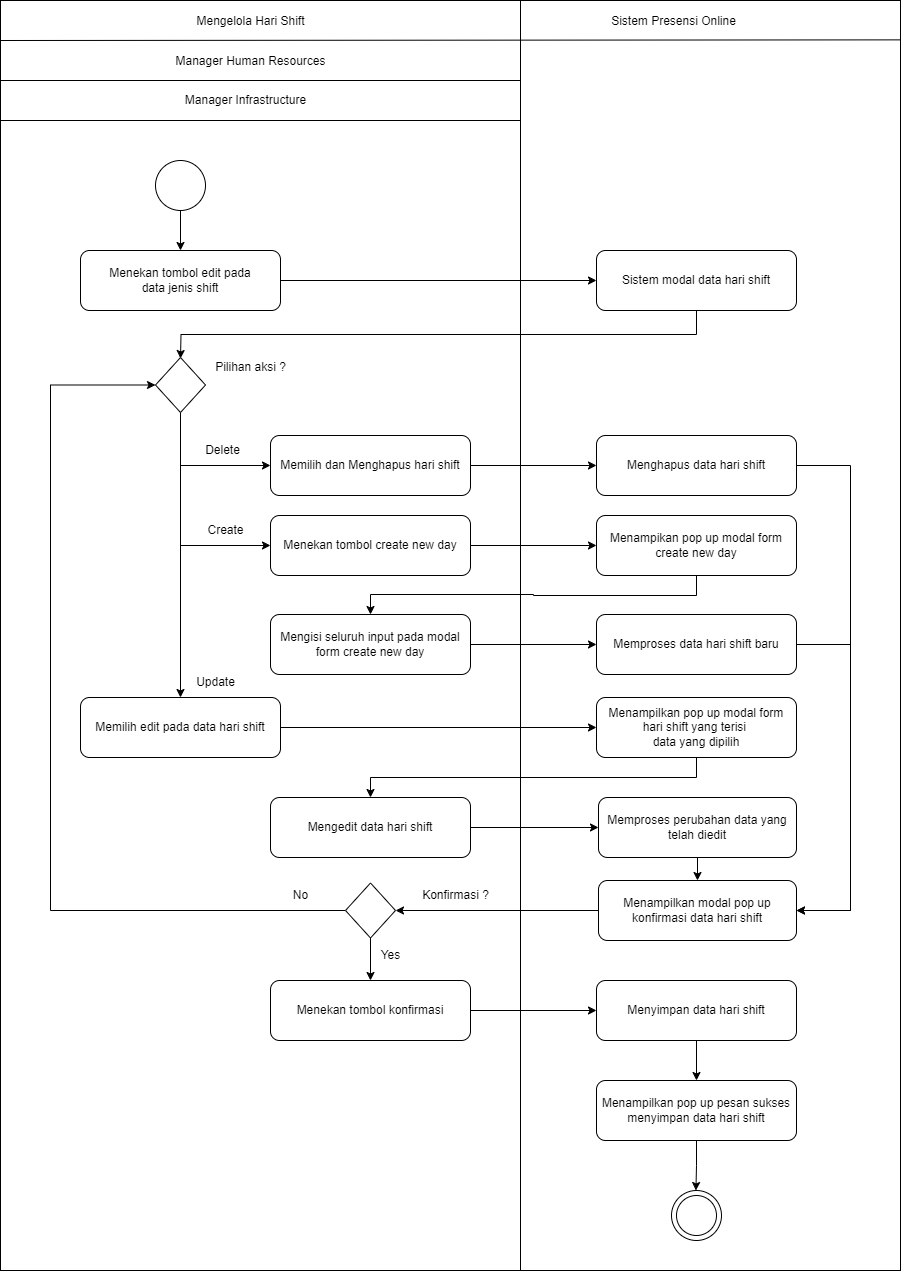

The diagram above was exported from draw.io. Its source (the exported page's mxGraphModel, read from the mxfile embedded in the PNG):
<mxGraphModel dx="1221" dy="759" grid="1" gridSize="10" guides="1" tooltips="1" connect="1" arrows="1" fold="1" page="1" pageScale="1" pageWidth="1169" pageHeight="826" background="none" math="0" shadow="0">
  <root>
    <mxCell id="0" />
    <mxCell id="1" parent="0" />
    <mxCell id="bPhmpd2ObxQ6zMpRkJ2B-48" value="" style="rounded=0;whiteSpace=wrap;html=1;movable=1;resizable=1;rotatable=1;deletable=1;editable=1;locked=0;connectable=1;" parent="1" vertex="1">
      <mxGeometry x="400" y="240" width="900" height="1270" as="geometry" />
    </mxCell>
    <mxCell id="LE3OJCc7hh9DtCgQ5Tj0-1" style="edgeStyle=orthogonalEdgeStyle;rounded=0;orthogonalLoop=1;jettySize=auto;html=1;exitX=1;exitY=0.5;exitDx=0;exitDy=0;entryX=0;entryY=0.5;entryDx=0;entryDy=0;" parent="1" source="bPhmpd2ObxQ6zMpRkJ2B-42" target="bPhmpd2ObxQ6zMpRkJ2B-43" edge="1">
      <mxGeometry relative="1" as="geometry" />
    </mxCell>
    <mxCell id="bPhmpd2ObxQ6zMpRkJ2B-42" value="Menekan tombol edit pada&lt;div&gt;data jenis shift&lt;/div&gt;" style="rounded=1;whiteSpace=wrap;html=1;" parent="1" vertex="1">
      <mxGeometry x="480" y="490" width="200" height="60" as="geometry" />
    </mxCell>
    <mxCell id="-uwiNGIZaLcpSf68Rv4D-4" style="edgeStyle=orthogonalEdgeStyle;rounded=0;orthogonalLoop=1;jettySize=auto;html=1;exitX=0.5;exitY=1;exitDx=0;exitDy=0;entryX=0.5;entryY=0;entryDx=0;entryDy=0;" parent="1" source="bPhmpd2ObxQ6zMpRkJ2B-43" edge="1">
      <mxGeometry relative="1" as="geometry">
        <mxPoint x="580" y="598" as="targetPoint" />
      </mxGeometry>
    </mxCell>
    <mxCell id="bPhmpd2ObxQ6zMpRkJ2B-43" value="Sistem modal data hari shift" style="rounded=1;whiteSpace=wrap;html=1;" parent="1" vertex="1">
      <mxGeometry x="996" y="490" width="200" height="60" as="geometry" />
    </mxCell>
    <mxCell id="bPhmpd2ObxQ6zMpRkJ2B-80" value="Mengelola Hari Shift" style="text;html=1;align=center;verticalAlign=middle;resizable=0;points=[];autosize=1;strokeColor=none;fillColor=none;" parent="1" vertex="1">
      <mxGeometry x="585" y="246" width="130" height="30" as="geometry" />
    </mxCell>
    <mxCell id="bPhmpd2ObxQ6zMpRkJ2B-82" value="Sistem Presensi Online" style="text;html=1;align=center;verticalAlign=middle;resizable=0;points=[];autosize=1;strokeColor=none;fillColor=none;" parent="1" vertex="1">
      <mxGeometry x="998" y="246" width="150" height="30" as="geometry" />
    </mxCell>
    <mxCell id="bPhmpd2ObxQ6zMpRkJ2B-84" value="" style="endArrow=none;html=1;rounded=0;entryX=1;entryY=0.031;entryDx=0;entryDy=0;entryPerimeter=0;" parent="1" target="bPhmpd2ObxQ6zMpRkJ2B-48" edge="1">
      <mxGeometry width="50" height="50" relative="1" as="geometry">
        <mxPoint x="400" y="280" as="sourcePoint" />
        <mxPoint x="1240" y="280" as="targetPoint" />
      </mxGeometry>
    </mxCell>
    <mxCell id="bPhmpd2ObxQ6zMpRkJ2B-85" value="" style="endArrow=none;html=1;rounded=0;" parent="1" edge="1">
      <mxGeometry width="50" height="50" relative="1" as="geometry">
        <mxPoint x="400" y="320" as="sourcePoint" />
        <mxPoint x="920" y="320" as="targetPoint" />
      </mxGeometry>
    </mxCell>
    <mxCell id="taoI9tarHKdUE-kvl5ud-4" style="edgeStyle=orthogonalEdgeStyle;rounded=0;orthogonalLoop=1;jettySize=auto;html=1;exitX=0.5;exitY=1;exitDx=0;exitDy=0;entryX=0.5;entryY=0;entryDx=0;entryDy=0;" parent="1" source="bPhmpd2ObxQ6zMpRkJ2B-88" target="bPhmpd2ObxQ6zMpRkJ2B-42" edge="1">
      <mxGeometry relative="1" as="geometry">
        <mxPoint x="832.5" y="425" as="targetPoint" />
      </mxGeometry>
    </mxCell>
    <mxCell id="bPhmpd2ObxQ6zMpRkJ2B-88" value="" style="ellipse;whiteSpace=wrap;html=1;aspect=fixed;" parent="1" vertex="1">
      <mxGeometry x="555" y="400" width="50" height="50" as="geometry" />
    </mxCell>
    <mxCell id="pzbnIiftBN_35Zr89HN9-2" value="Manager Human Resources" style="text;html=1;align=center;verticalAlign=middle;resizable=0;points=[];autosize=1;strokeColor=none;fillColor=none;" parent="1" vertex="1">
      <mxGeometry x="565" y="286" width="170" height="30" as="geometry" />
    </mxCell>
    <mxCell id="pzbnIiftBN_35Zr89HN9-3" value="" style="group" parent="1" vertex="1" connectable="0">
      <mxGeometry x="1071" y="1430" width="50" height="50" as="geometry" />
    </mxCell>
    <mxCell id="pzbnIiftBN_35Zr89HN9-4" value="" style="ellipse;whiteSpace=wrap;html=1;aspect=fixed;" parent="pzbnIiftBN_35Zr89HN9-3" vertex="1">
      <mxGeometry width="50" height="50" as="geometry" />
    </mxCell>
    <mxCell id="pzbnIiftBN_35Zr89HN9-5" value="" style="ellipse;whiteSpace=wrap;html=1;aspect=fixed;" parent="pzbnIiftBN_35Zr89HN9-3" vertex="1">
      <mxGeometry x="5" y="5" width="40" height="40" as="geometry" />
    </mxCell>
    <mxCell id="pzbnIiftBN_35Zr89HN9-6" style="edgeStyle=orthogonalEdgeStyle;rounded=0;orthogonalLoop=1;jettySize=auto;html=1;exitX=1;exitY=0.5;exitDx=0;exitDy=0;entryX=0;entryY=0.5;entryDx=0;entryDy=0;" parent="1" source="pzbnIiftBN_35Zr89HN9-7" target="pzbnIiftBN_35Zr89HN9-20" edge="1">
      <mxGeometry relative="1" as="geometry">
        <mxPoint x="950" y="705" as="targetPoint" />
      </mxGeometry>
    </mxCell>
    <mxCell id="pzbnIiftBN_35Zr89HN9-7" value="Memilih dan Menghapus hari shift" style="rounded=1;whiteSpace=wrap;html=1;" parent="1" vertex="1">
      <mxGeometry x="670" y="675" width="200" height="60" as="geometry" />
    </mxCell>
    <mxCell id="pzbnIiftBN_35Zr89HN9-8" value="" style="edgeStyle=orthogonalEdgeStyle;rounded=0;orthogonalLoop=1;jettySize=auto;html=1;" parent="1" edge="1">
      <mxGeometry relative="1" as="geometry">
        <mxPoint x="1096" y="667" as="sourcePoint" />
        <mxPoint x="1096" y="667" as="targetPoint" />
      </mxGeometry>
    </mxCell>
    <mxCell id="U5wqIserg7OtK1j5NFli-21" style="edgeStyle=orthogonalEdgeStyle;rounded=0;orthogonalLoop=1;jettySize=auto;html=1;exitX=0.5;exitY=1;exitDx=0;exitDy=0;entryX=0;entryY=0.5;entryDx=0;entryDy=0;" parent="1" source="pzbnIiftBN_35Zr89HN9-11" target="pzbnIiftBN_35Zr89HN9-7" edge="1">
      <mxGeometry relative="1" as="geometry" />
    </mxCell>
    <mxCell id="U5wqIserg7OtK1j5NFli-22" style="edgeStyle=orthogonalEdgeStyle;rounded=0;orthogonalLoop=1;jettySize=auto;html=1;exitX=0.5;exitY=1;exitDx=0;exitDy=0;entryX=0;entryY=0.5;entryDx=0;entryDy=0;" parent="1" source="pzbnIiftBN_35Zr89HN9-11" target="U5wqIserg7OtK1j5NFli-4" edge="1">
      <mxGeometry relative="1" as="geometry" />
    </mxCell>
    <mxCell id="U5wqIserg7OtK1j5NFli-23" style="edgeStyle=orthogonalEdgeStyle;rounded=0;orthogonalLoop=1;jettySize=auto;html=1;exitX=0.5;exitY=1;exitDx=0;exitDy=0;entryX=0.5;entryY=0;entryDx=0;entryDy=0;" parent="1" source="pzbnIiftBN_35Zr89HN9-11" target="U5wqIserg7OtK1j5NFli-9" edge="1">
      <mxGeometry relative="1" as="geometry" />
    </mxCell>
    <mxCell id="pzbnIiftBN_35Zr89HN9-11" value="" style="rhombus;whiteSpace=wrap;html=1;" parent="1" vertex="1">
      <mxGeometry x="555" y="597" width="50" height="55" as="geometry" />
    </mxCell>
    <mxCell id="pzbnIiftBN_35Zr89HN9-12" value="Pilihan aksi ?" style="text;html=1;align=center;verticalAlign=middle;resizable=0;points=[];autosize=1;strokeColor=none;fillColor=none;" parent="1" vertex="1">
      <mxGeometry x="605" y="592" width="90" height="30" as="geometry" />
    </mxCell>
    <mxCell id="pzbnIiftBN_35Zr89HN9-19" value="" style="edgeStyle=orthogonalEdgeStyle;rounded=0;orthogonalLoop=1;jettySize=auto;html=1;" parent="1" edge="1">
      <mxGeometry relative="1" as="geometry">
        <mxPoint x="1096" y="667" as="sourcePoint" />
        <mxPoint x="1096" y="667" as="targetPoint" />
      </mxGeometry>
    </mxCell>
    <mxCell id="waVAZO2cXEcTkfABR8yH-3" style="edgeStyle=orthogonalEdgeStyle;rounded=0;orthogonalLoop=1;jettySize=auto;html=1;exitX=1;exitY=0.5;exitDx=0;exitDy=0;entryX=1;entryY=0.5;entryDx=0;entryDy=0;" parent="1" source="pzbnIiftBN_35Zr89HN9-20" target="U5wqIserg7OtK1j5NFli-14" edge="1">
      <mxGeometry relative="1" as="geometry">
        <Array as="points">
          <mxPoint x="1250" y="705" />
          <mxPoint x="1250" y="1150" />
        </Array>
      </mxGeometry>
    </mxCell>
    <mxCell id="pzbnIiftBN_35Zr89HN9-20" value="Menghapus data hari&amp;nbsp;shift" style="rounded=1;whiteSpace=wrap;html=1;" parent="1" vertex="1">
      <mxGeometry x="996" y="675" width="200" height="60" as="geometry" />
    </mxCell>
    <mxCell id="U5wqIserg7OtK1j5NFli-1" value="Manager Infrastructure" style="text;html=1;align=center;verticalAlign=middle;resizable=0;points=[];autosize=1;strokeColor=none;fillColor=none;" parent="1" vertex="1">
      <mxGeometry x="575" y="325" width="140" height="30" as="geometry" />
    </mxCell>
    <mxCell id="U5wqIserg7OtK1j5NFli-2" value="" style="endArrow=none;html=1;rounded=0;" parent="1" edge="1">
      <mxGeometry width="50" height="50" relative="1" as="geometry">
        <mxPoint x="400" y="360" as="sourcePoint" />
        <mxPoint x="920" y="360" as="targetPoint" />
      </mxGeometry>
    </mxCell>
    <mxCell id="U5wqIserg7OtK1j5NFli-24" style="edgeStyle=orthogonalEdgeStyle;rounded=0;orthogonalLoop=1;jettySize=auto;html=1;exitX=1;exitY=0.5;exitDx=0;exitDy=0;entryX=0;entryY=0.5;entryDx=0;entryDy=0;" parent="1" source="U5wqIserg7OtK1j5NFli-4" target="U5wqIserg7OtK1j5NFli-5" edge="1">
      <mxGeometry relative="1" as="geometry" />
    </mxCell>
    <mxCell id="U5wqIserg7OtK1j5NFli-4" value="Menekan tombol create new day" style="rounded=1;whiteSpace=wrap;html=1;" parent="1" vertex="1">
      <mxGeometry x="670" y="755" width="200" height="60" as="geometry" />
    </mxCell>
    <mxCell id="U5wqIserg7OtK1j5NFli-25" style="edgeStyle=orthogonalEdgeStyle;rounded=0;orthogonalLoop=1;jettySize=auto;html=1;exitX=0.5;exitY=1;exitDx=0;exitDy=0;entryX=0.5;entryY=0;entryDx=0;entryDy=0;" parent="1" source="U5wqIserg7OtK1j5NFli-5" target="U5wqIserg7OtK1j5NFli-7" edge="1">
      <mxGeometry relative="1" as="geometry" />
    </mxCell>
    <mxCell id="U5wqIserg7OtK1j5NFli-5" value="Menampikan pop up modal form create new day" style="rounded=1;whiteSpace=wrap;html=1;" parent="1" vertex="1">
      <mxGeometry x="996" y="755" width="200" height="60" as="geometry" />
    </mxCell>
    <mxCell id="U5wqIserg7OtK1j5NFli-26" style="edgeStyle=orthogonalEdgeStyle;rounded=0;orthogonalLoop=1;jettySize=auto;html=1;exitX=1;exitY=0.5;exitDx=0;exitDy=0;entryX=0;entryY=0.5;entryDx=0;entryDy=0;" parent="1" source="U5wqIserg7OtK1j5NFli-7" target="U5wqIserg7OtK1j5NFli-8" edge="1">
      <mxGeometry relative="1" as="geometry" />
    </mxCell>
    <mxCell id="U5wqIserg7OtK1j5NFli-7" value="Mengisi seluruh input pada modal form create new day" style="rounded=1;whiteSpace=wrap;html=1;" parent="1" vertex="1">
      <mxGeometry x="670" y="854" width="200" height="60" as="geometry" />
    </mxCell>
    <mxCell id="waVAZO2cXEcTkfABR8yH-2" style="edgeStyle=orthogonalEdgeStyle;rounded=0;orthogonalLoop=1;jettySize=auto;html=1;exitX=1;exitY=0.5;exitDx=0;exitDy=0;entryX=1;entryY=0.5;entryDx=0;entryDy=0;" parent="1" source="U5wqIserg7OtK1j5NFli-8" target="U5wqIserg7OtK1j5NFli-14" edge="1">
      <mxGeometry relative="1" as="geometry">
        <Array as="points">
          <mxPoint x="1250" y="884" />
          <mxPoint x="1250" y="1150" />
        </Array>
      </mxGeometry>
    </mxCell>
    <mxCell id="U5wqIserg7OtK1j5NFli-8" value="Memproses data hari shift baru" style="rounded=1;whiteSpace=wrap;html=1;" parent="1" vertex="1">
      <mxGeometry x="996" y="854" width="200" height="60" as="geometry" />
    </mxCell>
    <mxCell id="U5wqIserg7OtK1j5NFli-27" style="edgeStyle=orthogonalEdgeStyle;rounded=0;orthogonalLoop=1;jettySize=auto;html=1;exitX=1;exitY=0.5;exitDx=0;exitDy=0;entryX=0;entryY=0.5;entryDx=0;entryDy=0;" parent="1" source="U5wqIserg7OtK1j5NFli-9" target="U5wqIserg7OtK1j5NFli-10" edge="1">
      <mxGeometry relative="1" as="geometry" />
    </mxCell>
    <mxCell id="U5wqIserg7OtK1j5NFli-9" value="Memilih edit pada data hari shift" style="rounded=1;whiteSpace=wrap;html=1;" parent="1" vertex="1">
      <mxGeometry x="480" y="937" width="200" height="60" as="geometry" />
    </mxCell>
    <mxCell id="U5wqIserg7OtK1j5NFli-28" style="edgeStyle=orthogonalEdgeStyle;rounded=0;orthogonalLoop=1;jettySize=auto;html=1;exitX=0.5;exitY=1;exitDx=0;exitDy=0;entryX=0.5;entryY=0;entryDx=0;entryDy=0;" parent="1" source="U5wqIserg7OtK1j5NFli-10" target="U5wqIserg7OtK1j5NFli-11" edge="1">
      <mxGeometry relative="1" as="geometry" />
    </mxCell>
    <mxCell id="U5wqIserg7OtK1j5NFli-10" value="Menampilkan pop up modal form&lt;div&gt;hari shift yang terisi&amp;nbsp;&lt;/div&gt;&lt;div&gt;data yang dipilih&lt;/div&gt;" style="rounded=1;whiteSpace=wrap;html=1;" parent="1" vertex="1">
      <mxGeometry x="996" y="937" width="200" height="60" as="geometry" />
    </mxCell>
    <mxCell id="U5wqIserg7OtK1j5NFli-29" style="edgeStyle=orthogonalEdgeStyle;rounded=0;orthogonalLoop=1;jettySize=auto;html=1;exitX=1;exitY=0.5;exitDx=0;exitDy=0;entryX=0;entryY=0.5;entryDx=0;entryDy=0;" parent="1" source="U5wqIserg7OtK1j5NFli-11" target="U5wqIserg7OtK1j5NFli-12" edge="1">
      <mxGeometry relative="1" as="geometry" />
    </mxCell>
    <mxCell id="U5wqIserg7OtK1j5NFli-11" value="Mengedit data hari shift" style="rounded=1;whiteSpace=wrap;html=1;" parent="1" vertex="1">
      <mxGeometry x="670" y="1037" width="200" height="60" as="geometry" />
    </mxCell>
    <mxCell id="waVAZO2cXEcTkfABR8yH-4" style="edgeStyle=orthogonalEdgeStyle;rounded=0;orthogonalLoop=1;jettySize=auto;html=1;exitX=0.5;exitY=1;exitDx=0;exitDy=0;entryX=0.5;entryY=0;entryDx=0;entryDy=0;" parent="1" source="U5wqIserg7OtK1j5NFli-12" target="U5wqIserg7OtK1j5NFli-14" edge="1">
      <mxGeometry relative="1" as="geometry" />
    </mxCell>
    <mxCell id="U5wqIserg7OtK1j5NFli-12" value="Memproses perubahan data yang telah diedit" style="rounded=1;whiteSpace=wrap;html=1;" parent="1" vertex="1">
      <mxGeometry x="998" y="1037" width="198" height="60" as="geometry" />
    </mxCell>
    <mxCell id="U5wqIserg7OtK1j5NFli-17" style="edgeStyle=orthogonalEdgeStyle;rounded=0;orthogonalLoop=1;jettySize=auto;html=1;exitX=0;exitY=0.5;exitDx=0;exitDy=0;entryX=1;entryY=0.5;entryDx=0;entryDy=0;" parent="1" source="U5wqIserg7OtK1j5NFli-14" target="U5wqIserg7OtK1j5NFli-15" edge="1">
      <mxGeometry relative="1" as="geometry" />
    </mxCell>
    <mxCell id="U5wqIserg7OtK1j5NFli-14" value="Menampilkan modal pop up konfirmasi data hari shift" style="rounded=1;whiteSpace=wrap;html=1;" parent="1" vertex="1">
      <mxGeometry x="998" y="1120" width="198" height="60" as="geometry" />
    </mxCell>
    <mxCell id="U5wqIserg7OtK1j5NFli-16" style="edgeStyle=orthogonalEdgeStyle;rounded=0;orthogonalLoop=1;jettySize=auto;html=1;exitX=0;exitY=0.5;exitDx=0;exitDy=0;entryX=0;entryY=0.5;entryDx=0;entryDy=0;" parent="1" source="U5wqIserg7OtK1j5NFli-15" target="pzbnIiftBN_35Zr89HN9-11" edge="1">
      <mxGeometry relative="1" as="geometry">
        <Array as="points">
          <mxPoint x="450" y="1150" />
          <mxPoint x="450" y="624" />
        </Array>
      </mxGeometry>
    </mxCell>
    <mxCell id="U5wqIserg7OtK1j5NFli-30" style="edgeStyle=orthogonalEdgeStyle;rounded=0;orthogonalLoop=1;jettySize=auto;html=1;exitX=0.5;exitY=1;exitDx=0;exitDy=0;entryX=0.5;entryY=0;entryDx=0;entryDy=0;" parent="1" source="U5wqIserg7OtK1j5NFli-15" target="U5wqIserg7OtK1j5NFli-18" edge="1">
      <mxGeometry relative="1" as="geometry" />
    </mxCell>
    <mxCell id="U5wqIserg7OtK1j5NFli-15" value="" style="rhombus;whiteSpace=wrap;html=1;" parent="1" vertex="1">
      <mxGeometry x="745" y="1122.5" width="50" height="55" as="geometry" />
    </mxCell>
    <mxCell id="U5wqIserg7OtK1j5NFli-31" style="edgeStyle=orthogonalEdgeStyle;rounded=0;orthogonalLoop=1;jettySize=auto;html=1;exitX=1;exitY=0.5;exitDx=0;exitDy=0;entryX=0;entryY=0.5;entryDx=0;entryDy=0;" parent="1" source="U5wqIserg7OtK1j5NFli-18" target="U5wqIserg7OtK1j5NFli-19" edge="1">
      <mxGeometry relative="1" as="geometry" />
    </mxCell>
    <mxCell id="U5wqIserg7OtK1j5NFli-18" value="Menekan tombol konfirmasi" style="rounded=1;whiteSpace=wrap;html=1;" parent="1" vertex="1">
      <mxGeometry x="670" y="1220" width="200" height="60" as="geometry" />
    </mxCell>
    <mxCell id="U5wqIserg7OtK1j5NFli-32" style="edgeStyle=orthogonalEdgeStyle;rounded=0;orthogonalLoop=1;jettySize=auto;html=1;exitX=0.5;exitY=1;exitDx=0;exitDy=0;entryX=0.5;entryY=0;entryDx=0;entryDy=0;" parent="1" source="U5wqIserg7OtK1j5NFli-19" target="U5wqIserg7OtK1j5NFli-20" edge="1">
      <mxGeometry relative="1" as="geometry" />
    </mxCell>
    <mxCell id="U5wqIserg7OtK1j5NFli-19" value="Menyimpan data hari shift" style="rounded=1;whiteSpace=wrap;html=1;" parent="1" vertex="1">
      <mxGeometry x="996" y="1220" width="200" height="60" as="geometry" />
    </mxCell>
    <mxCell id="U5wqIserg7OtK1j5NFli-33" style="edgeStyle=orthogonalEdgeStyle;rounded=0;orthogonalLoop=1;jettySize=auto;html=1;exitX=0.5;exitY=1;exitDx=0;exitDy=0;" parent="1" source="U5wqIserg7OtK1j5NFli-20" edge="1">
      <mxGeometry relative="1" as="geometry">
        <mxPoint x="1095.4285714285716" y="1430" as="targetPoint" />
      </mxGeometry>
    </mxCell>
    <mxCell id="U5wqIserg7OtK1j5NFli-20" value="Menampilkan pop up pesan sukses menyimpan data hari shift" style="rounded=1;whiteSpace=wrap;html=1;" parent="1" vertex="1">
      <mxGeometry x="996" y="1320" width="200" height="60" as="geometry" />
    </mxCell>
    <mxCell id="U5wqIserg7OtK1j5NFli-34" value="Create" style="text;html=1;align=center;verticalAlign=middle;resizable=0;points=[];autosize=1;strokeColor=none;fillColor=none;" parent="1" vertex="1">
      <mxGeometry x="595" y="755" width="60" height="30" as="geometry" />
    </mxCell>
    <mxCell id="U5wqIserg7OtK1j5NFli-35" value="Delete" style="text;html=1;align=center;verticalAlign=middle;resizable=0;points=[];autosize=1;strokeColor=none;fillColor=none;" parent="1" vertex="1">
      <mxGeometry x="592" y="675" width="60" height="30" as="geometry" />
    </mxCell>
    <mxCell id="U5wqIserg7OtK1j5NFli-36" value="Update" style="text;html=1;align=center;verticalAlign=middle;resizable=0;points=[];autosize=1;strokeColor=none;fillColor=none;" parent="1" vertex="1">
      <mxGeometry x="585" y="907" width="60" height="30" as="geometry" />
    </mxCell>
    <mxCell id="U5wqIserg7OtK1j5NFli-37" value="Yes" style="text;html=1;align=center;verticalAlign=middle;resizable=0;points=[];autosize=1;strokeColor=none;fillColor=none;" parent="1" vertex="1">
      <mxGeometry x="770" y="1180" width="40" height="30" as="geometry" />
    </mxCell>
    <mxCell id="U5wqIserg7OtK1j5NFli-38" value="No" style="text;html=1;align=center;verticalAlign=middle;resizable=0;points=[];autosize=1;strokeColor=none;fillColor=none;" parent="1" vertex="1">
      <mxGeometry x="680" y="1120" width="40" height="30" as="geometry" />
    </mxCell>
    <mxCell id="U5wqIserg7OtK1j5NFli-39" value="" style="endArrow=none;html=1;rounded=0;movable=1;resizable=1;rotatable=1;deletable=1;editable=1;locked=0;connectable=1;" parent="1" edge="1">
      <mxGeometry width="50" height="50" relative="1" as="geometry">
        <mxPoint x="920" y="1510" as="sourcePoint" />
        <mxPoint x="920" y="240" as="targetPoint" />
      </mxGeometry>
    </mxCell>
    <mxCell id="waVAZO2cXEcTkfABR8yH-1" value="Konfirmasi ?" style="text;html=1;align=center;verticalAlign=middle;resizable=0;points=[];autosize=1;strokeColor=none;fillColor=none;" parent="1" vertex="1">
      <mxGeometry x="810" y="1120" width="90" height="30" as="geometry" />
    </mxCell>
  </root>
</mxGraphModel>